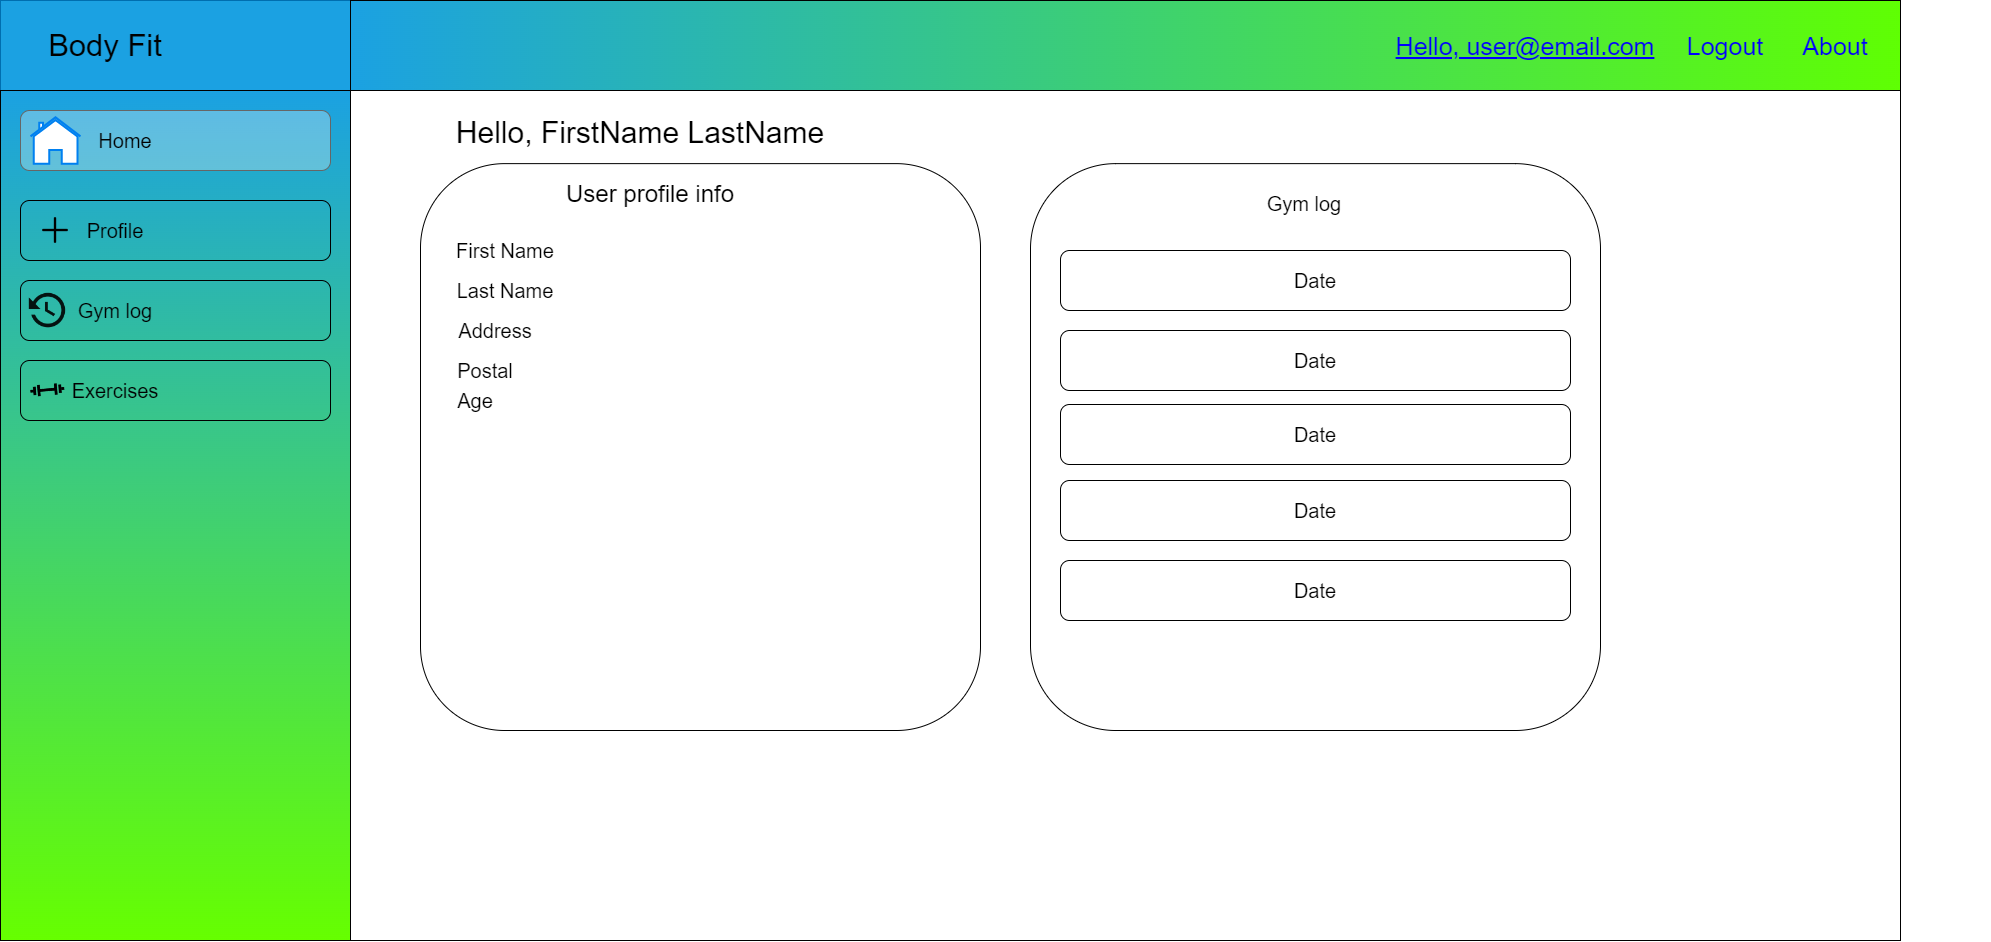

The diagram above was exported from draw.io. Its source (the exported page's mxGraphModel, read from the mxfile embedded in the PNG):
<mxGraphModel dx="2322" dy="1277" grid="1" gridSize="10" guides="1" tooltips="1" connect="1" arrows="1" fold="1" page="1" pageScale="1" pageWidth="827" pageHeight="1169" math="0" shadow="0">
  <root>
    <mxCell id="0" />
    <mxCell id="1" parent="0" />
    <mxCell id="tpJ8lEGb8rhFfzhR1bSU-15" value="" style="group;movable=1;resizable=1;rotatable=1;deletable=1;editable=1;locked=0;connectable=1;" vertex="1" connectable="0" parent="1">
      <mxGeometry x="280" y="120" width="1943" height="940" as="geometry" />
    </mxCell>
    <mxCell id="tpJ8lEGb8rhFfzhR1bSU-1" value="" style="rounded=0;whiteSpace=wrap;html=1;fillOpacity=91;movable=1;resizable=1;rotatable=1;deletable=1;editable=1;locked=0;connectable=1;" vertex="1" parent="tpJ8lEGb8rhFfzhR1bSU-15">
      <mxGeometry width="1900" height="940" as="geometry" />
    </mxCell>
    <mxCell id="tpJ8lEGb8rhFfzhR1bSU-2" value="" style="rounded=0;whiteSpace=wrap;html=1;fillColor=#1BA1E2;fontColor=#ffffff;strokeColor=#006EAF;movable=1;resizable=1;rotatable=1;deletable=1;editable=1;locked=0;connectable=1;" vertex="1" parent="tpJ8lEGb8rhFfzhR1bSU-15">
      <mxGeometry width="350" height="90" as="geometry" />
    </mxCell>
    <mxCell id="tpJ8lEGb8rhFfzhR1bSU-3" value="" style="rounded=0;whiteSpace=wrap;html=1;gradientColor=#66FF00;fillColor=#1BA1E2;shadow=0;movable=1;resizable=1;rotatable=1;deletable=1;editable=1;locked=0;connectable=1;" vertex="1" parent="tpJ8lEGb8rhFfzhR1bSU-15">
      <mxGeometry y="90" width="350" height="850" as="geometry" />
    </mxCell>
    <mxCell id="tpJ8lEGb8rhFfzhR1bSU-4" value="&lt;div style=&quot;text-align: justify;&quot;&gt;&lt;br&gt;&lt;/div&gt;" style="rounded=1;whiteSpace=wrap;html=1;align=center;fillColor=#f5f5f5;fillStyle=auto;fontColor=#333333;strokeColor=#666666;fillOpacity=30;movable=1;resizable=1;rotatable=1;deletable=1;editable=1;locked=0;connectable=1;" vertex="1" parent="tpJ8lEGb8rhFfzhR1bSU-15">
      <mxGeometry x="20" y="110" width="310" height="60" as="geometry" />
    </mxCell>
    <mxCell id="tpJ8lEGb8rhFfzhR1bSU-5" value="&lt;font style=&quot;font-size: 31px;&quot;&gt;Body Fit&lt;/font&gt;" style="text;html=1;strokeColor=none;fillColor=none;align=center;verticalAlign=middle;whiteSpace=wrap;rounded=0;movable=1;resizable=1;rotatable=1;deletable=1;editable=1;locked=0;connectable=1;" vertex="1" parent="tpJ8lEGb8rhFfzhR1bSU-15">
      <mxGeometry x="10" y="35" width="190" height="20" as="geometry" />
    </mxCell>
    <mxCell id="tpJ8lEGb8rhFfzhR1bSU-6" value="" style="html=1;verticalLabelPosition=bottom;align=center;labelBackgroundColor=#ffffff;verticalAlign=top;strokeWidth=2;strokeColor=#0080F0;shadow=0;dashed=0;shape=mxgraph.ios7.icons.home;movable=0;resizable=0;rotatable=0;deletable=0;editable=0;locked=1;connectable=0;" vertex="1" parent="tpJ8lEGb8rhFfzhR1bSU-15">
      <mxGeometry x="30" y="116.88" width="50" height="46.25" as="geometry" />
    </mxCell>
    <mxCell id="tpJ8lEGb8rhFfzhR1bSU-8" value="" style="rounded=1;whiteSpace=wrap;html=1;glass=0;fillColor=none;movable=1;resizable=1;rotatable=1;deletable=1;editable=1;locked=0;connectable=1;" vertex="1" parent="tpJ8lEGb8rhFfzhR1bSU-15">
      <mxGeometry x="20" y="200" width="310" height="60" as="geometry" />
    </mxCell>
    <mxCell id="tpJ8lEGb8rhFfzhR1bSU-9" value="&lt;font style=&quot;font-size: 20px;&quot;&gt;Profile&lt;/font&gt;" style="text;html=1;strokeColor=none;fillColor=none;align=center;verticalAlign=middle;whiteSpace=wrap;rounded=0;movable=1;resizable=1;rotatable=1;deletable=1;editable=1;locked=0;connectable=1;" vertex="1" parent="tpJ8lEGb8rhFfzhR1bSU-15">
      <mxGeometry y="217.51" width="230" height="25" as="geometry" />
    </mxCell>
    <mxCell id="tpJ8lEGb8rhFfzhR1bSU-13" value="" style="shape=image;html=1;verticalAlign=top;verticalLabelPosition=bottom;labelBackgroundColor=#ffffff;imageAspect=0;aspect=fixed;image=https://cdn3.iconfinder.com/data/icons/user-interface-169/32/plus-128.png;movable=0;resizable=0;rotatable=0;deletable=0;editable=0;locked=1;connectable=0;" vertex="1" parent="tpJ8lEGb8rhFfzhR1bSU-15">
      <mxGeometry x="34.44" y="209.44" width="41.13" height="41.13" as="geometry" />
    </mxCell>
    <mxCell id="tpJ8lEGb8rhFfzhR1bSU-14" value="" style="rounded=0;whiteSpace=wrap;html=1;gradientColor=#1BA1E2;gradientDirection=west;fillColor=#5FFF03;movable=0;resizable=0;rotatable=0;deletable=0;editable=0;locked=1;connectable=0;" vertex="1" parent="tpJ8lEGb8rhFfzhR1bSU-15">
      <mxGeometry x="350" width="1550" height="90" as="geometry" />
    </mxCell>
    <mxCell id="tpJ8lEGb8rhFfzhR1bSU-16" value="&lt;font style=&quot;font-size: 20px;&quot;&gt;Home&lt;/font&gt;" style="text;html=1;strokeColor=none;fillColor=none;align=center;verticalAlign=middle;whiteSpace=wrap;rounded=0;" vertex="1" parent="tpJ8lEGb8rhFfzhR1bSU-15">
      <mxGeometry x="70" y="125" width="110" height="30" as="geometry" />
    </mxCell>
    <mxCell id="tpJ8lEGb8rhFfzhR1bSU-17" value="Hello, user@email.com" style="text;html=1;strokeColor=none;fillColor=none;align=center;verticalAlign=middle;whiteSpace=wrap;rounded=0;fontSize=25;fontColor=#0000FF;fontStyle=4" vertex="1" parent="tpJ8lEGb8rhFfzhR1bSU-15">
      <mxGeometry x="1370" y="30" width="310" height="30" as="geometry" />
    </mxCell>
    <mxCell id="tpJ8lEGb8rhFfzhR1bSU-18" value="Logout" style="text;html=1;strokeColor=none;fillColor=none;align=center;verticalAlign=middle;whiteSpace=wrap;rounded=0;fontSize=25;fontColor=#0000FF;" vertex="1" parent="tpJ8lEGb8rhFfzhR1bSU-15">
      <mxGeometry x="1570" y="30" width="310" height="30" as="geometry" />
    </mxCell>
    <mxCell id="tpJ8lEGb8rhFfzhR1bSU-19" value="About" style="text;html=1;strokeColor=none;fillColor=none;align=center;verticalAlign=middle;whiteSpace=wrap;rounded=0;fontSize=25;fontColor=#0000FF;" vertex="1" parent="tpJ8lEGb8rhFfzhR1bSU-15">
      <mxGeometry x="1680" y="30" width="310" height="30" as="geometry" />
    </mxCell>
    <mxCell id="tpJ8lEGb8rhFfzhR1bSU-21" value="" style="rounded=1;whiteSpace=wrap;html=1;" vertex="1" parent="tpJ8lEGb8rhFfzhR1bSU-15">
      <mxGeometry x="420" y="163.13" width="560" height="566.87" as="geometry" />
    </mxCell>
    <mxCell id="tpJ8lEGb8rhFfzhR1bSU-22" value="&lt;font style=&quot;font-size: 30px;&quot;&gt;Hello, FirstName LastName&lt;/font&gt;" style="text;html=1;strokeColor=none;fillColor=none;align=center;verticalAlign=middle;whiteSpace=wrap;rounded=0;" vertex="1" parent="tpJ8lEGb8rhFfzhR1bSU-15">
      <mxGeometry x="420" y="116.88" width="440" height="30" as="geometry" />
    </mxCell>
    <mxCell id="tpJ8lEGb8rhFfzhR1bSU-23" value="&lt;font style=&quot;font-size: 20px;&quot;&gt;First Name&lt;/font&gt;" style="text;html=1;strokeColor=none;fillColor=none;align=center;verticalAlign=middle;whiteSpace=wrap;rounded=0;" vertex="1" parent="tpJ8lEGb8rhFfzhR1bSU-15">
      <mxGeometry x="420" y="230" width="170" height="40" as="geometry" />
    </mxCell>
    <mxCell id="tpJ8lEGb8rhFfzhR1bSU-24" value="&lt;font style=&quot;font-size: 20px;&quot;&gt;Last Name&lt;/font&gt;" style="text;html=1;strokeColor=none;fillColor=none;align=center;verticalAlign=middle;whiteSpace=wrap;rounded=0;" vertex="1" parent="tpJ8lEGb8rhFfzhR1bSU-15">
      <mxGeometry x="420" y="270" width="170" height="40" as="geometry" />
    </mxCell>
    <mxCell id="tpJ8lEGb8rhFfzhR1bSU-25" value="&lt;span style=&quot;font-size: 20px;&quot;&gt;Address&lt;/span&gt;" style="text;html=1;strokeColor=none;fillColor=none;align=center;verticalAlign=middle;whiteSpace=wrap;rounded=0;" vertex="1" parent="tpJ8lEGb8rhFfzhR1bSU-15">
      <mxGeometry x="410" y="310" width="170" height="40" as="geometry" />
    </mxCell>
    <mxCell id="tpJ8lEGb8rhFfzhR1bSU-26" value="&lt;font style=&quot;font-size: 20px;&quot;&gt;Postal&lt;/font&gt;" style="text;html=1;strokeColor=none;fillColor=none;align=center;verticalAlign=middle;whiteSpace=wrap;rounded=0;" vertex="1" parent="tpJ8lEGb8rhFfzhR1bSU-15">
      <mxGeometry x="400" y="350" width="170" height="40" as="geometry" />
    </mxCell>
    <mxCell id="tpJ8lEGb8rhFfzhR1bSU-27" value="&lt;font style=&quot;font-size: 20px;&quot;&gt;Age&lt;/font&gt;" style="text;html=1;strokeColor=none;fillColor=none;align=center;verticalAlign=middle;whiteSpace=wrap;rounded=0;" vertex="1" parent="tpJ8lEGb8rhFfzhR1bSU-15">
      <mxGeometry x="390" y="380" width="170" height="40" as="geometry" />
    </mxCell>
    <mxCell id="tpJ8lEGb8rhFfzhR1bSU-28" value="" style="rounded=1;whiteSpace=wrap;html=1;" vertex="1" parent="tpJ8lEGb8rhFfzhR1bSU-15">
      <mxGeometry x="1030" y="163.13" width="570" height="566.87" as="geometry" />
    </mxCell>
    <mxCell id="tpJ8lEGb8rhFfzhR1bSU-29" value="&lt;font style=&quot;font-size: 24px;&quot;&gt;User profile info&lt;/font&gt;" style="text;html=1;strokeColor=none;fillColor=none;align=center;verticalAlign=middle;whiteSpace=wrap;rounded=0;" vertex="1" parent="tpJ8lEGb8rhFfzhR1bSU-15">
      <mxGeometry x="560" y="179.44" width="180" height="30" as="geometry" />
    </mxCell>
    <mxCell id="tpJ8lEGb8rhFfzhR1bSU-30" value="&lt;font style=&quot;font-size: 20px;&quot;&gt;Gym log&lt;/font&gt;" style="text;html=1;strokeColor=none;fillColor=none;align=center;verticalAlign=middle;whiteSpace=wrap;rounded=0;" vertex="1" parent="tpJ8lEGb8rhFfzhR1bSU-15">
      <mxGeometry x="1234" y="187.51" width="140" height="30" as="geometry" />
    </mxCell>
    <mxCell id="tpJ8lEGb8rhFfzhR1bSU-31" value="&lt;font style=&quot;font-size: 20px;&quot;&gt;Date&lt;/font&gt;" style="rounded=1;whiteSpace=wrap;html=1;" vertex="1" parent="tpJ8lEGb8rhFfzhR1bSU-15">
      <mxGeometry x="1060" y="250" width="510" height="60" as="geometry" />
    </mxCell>
    <mxCell id="tpJ8lEGb8rhFfzhR1bSU-58" value="&lt;font style=&quot;font-size: 20px;&quot;&gt;Date&lt;/font&gt;" style="rounded=1;whiteSpace=wrap;html=1;" vertex="1" parent="tpJ8lEGb8rhFfzhR1bSU-15">
      <mxGeometry x="1060" y="330" width="510" height="60" as="geometry" />
    </mxCell>
    <mxCell id="tpJ8lEGb8rhFfzhR1bSU-59" value="&lt;font style=&quot;font-size: 20px;&quot;&gt;Date&lt;/font&gt;" style="rounded=1;whiteSpace=wrap;html=1;" vertex="1" parent="tpJ8lEGb8rhFfzhR1bSU-15">
      <mxGeometry x="1060" y="404" width="510" height="60" as="geometry" />
    </mxCell>
    <mxCell id="tpJ8lEGb8rhFfzhR1bSU-60" value="&lt;font style=&quot;font-size: 20px;&quot;&gt;Date&lt;/font&gt;" style="rounded=1;whiteSpace=wrap;html=1;" vertex="1" parent="tpJ8lEGb8rhFfzhR1bSU-15">
      <mxGeometry x="1060" y="480" width="510" height="60" as="geometry" />
    </mxCell>
    <mxCell id="tpJ8lEGb8rhFfzhR1bSU-61" value="&lt;font style=&quot;font-size: 20px;&quot;&gt;Date&lt;/font&gt;" style="rounded=1;whiteSpace=wrap;html=1;" vertex="1" parent="tpJ8lEGb8rhFfzhR1bSU-15">
      <mxGeometry x="1060" y="560" width="510" height="60" as="geometry" />
    </mxCell>
    <mxCell id="tpJ8lEGb8rhFfzhR1bSU-62" value="" style="rounded=1;whiteSpace=wrap;html=1;glass=0;fillColor=none;movable=1;resizable=1;rotatable=1;deletable=1;editable=1;locked=0;connectable=1;" vertex="1" parent="tpJ8lEGb8rhFfzhR1bSU-15">
      <mxGeometry x="20" y="280" width="310" height="60" as="geometry" />
    </mxCell>
    <mxCell id="tpJ8lEGb8rhFfzhR1bSU-63" value="" style="rounded=1;whiteSpace=wrap;html=1;glass=0;fillColor=none;movable=1;resizable=1;rotatable=1;deletable=1;editable=1;locked=0;connectable=1;" vertex="1" parent="tpJ8lEGb8rhFfzhR1bSU-15">
      <mxGeometry x="20" y="360" width="310" height="60" as="geometry" />
    </mxCell>
    <mxCell id="tpJ8lEGb8rhFfzhR1bSU-64" value="&lt;font style=&quot;font-size: 20px;&quot;&gt;Gym log&lt;/font&gt;" style="text;html=1;strokeColor=none;fillColor=none;align=center;verticalAlign=middle;whiteSpace=wrap;rounded=0;movable=1;resizable=1;rotatable=1;deletable=1;editable=1;locked=0;connectable=1;" vertex="1" parent="tpJ8lEGb8rhFfzhR1bSU-15">
      <mxGeometry y="297.5" width="230" height="25" as="geometry" />
    </mxCell>
    <mxCell id="tpJ8lEGb8rhFfzhR1bSU-65" value="&lt;font style=&quot;font-size: 20px;&quot;&gt;Exercises&lt;/font&gt;" style="text;html=1;strokeColor=none;fillColor=none;align=center;verticalAlign=middle;whiteSpace=wrap;rounded=0;movable=1;resizable=1;rotatable=1;deletable=1;editable=1;locked=0;connectable=1;" vertex="1" parent="tpJ8lEGb8rhFfzhR1bSU-15">
      <mxGeometry y="377.5" width="230" height="25" as="geometry" />
    </mxCell>
    <mxCell id="tpJ8lEGb8rhFfzhR1bSU-66" value="" style="shape=image;html=1;verticalAlign=top;verticalLabelPosition=bottom;labelBackgroundColor=#ffffff;imageAspect=0;aspect=fixed;image=https://cdn2.iconfinder.com/data/icons/css-vol-2/24/gym-128.png;rotation=30;" vertex="1" parent="tpJ8lEGb8rhFfzhR1bSU-15">
      <mxGeometry x="30" y="373" width="34" height="34" as="geometry" />
    </mxCell>
    <mxCell id="tpJ8lEGb8rhFfzhR1bSU-67" value="" style="shape=image;html=1;verticalAlign=top;verticalLabelPosition=bottom;labelBackgroundColor=#ffffff;imageAspect=0;aspect=fixed;image=https://cdn1.iconfinder.com/data/icons/material-core/21/history-128.png" vertex="1" parent="tpJ8lEGb8rhFfzhR1bSU-15">
      <mxGeometry x="28" y="292" width="38" height="38" as="geometry" />
    </mxCell>
  </root>
</mxGraphModel>